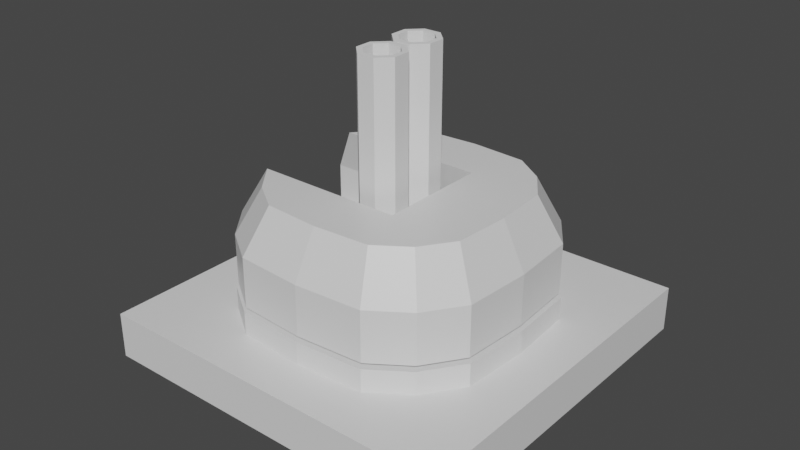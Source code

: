 # Source: gimbaled_multicannon.blend  (saved by Blender 2.83.19; exported with 4.5.12 LTS)
import bpy
from mathutils import Matrix  # noqa: F401  (used for matrix-valued properties, if any)

bpy.ops.wm.read_factory_settings(use_empty=True)
scene = bpy.context.scene
scene.name = 'Scene'

# ---- collections
col_collection = bpy.data.collections.new('Collection'); scene.collection.children.link(col_collection)

# ---- materials (node trees are filled in below, after node groups)
mat_material = bpy.data.materials.new('Material')
mat_material.alpha_threshold = 0.0
mat_material.use_transparent_shadow = False
mat_material.line_color = (0.0, 0.0, 0.0, 1.0)

# ---- material node trees
mat_material.use_nodes = True; mat_material.node_tree.nodes.clear()
_N = mat_material.node_tree.nodes; _L = mat_material.node_tree.links
n0 = _N.new('ShaderNodeOutputMaterial'); n0.name = 'Material Output'; n0.location = (300, 300)
n1 = _N.new('ShaderNodeBsdfPrincipled'); n1.name = 'Principled BSDF'; n1.location = (10, 300)
n1.distribution = 'GGX'
n1.subsurface_method = 'BURLEY'
n1.inputs[2].default_value = 0.4
n1.inputs[3].default_value = 1.45
n1.inputs[27].default_value = (0.0, 0.0, 0.0, 1.0)
n1.inputs[28].default_value = 1.0
_L.new(n1.outputs[0], n0.inputs[0])
n0.is_active_output = True

# ---- world
world_world = bpy.data.worlds.new('World'); scene.world = world_world
world_world.use_nodes = True; world_world.node_tree.nodes.clear()
_N = world_world.node_tree.nodes; _L = world_world.node_tree.links
n0 = _N.new('ShaderNodeOutputWorld'); n0.name = 'World Output'; n0.location = (300, 300)
n1 = _N.new('ShaderNodeBackground'); n1.name = 'Background'; n1.location = (10, 300)
n1.inputs[0].default_value = (0.05088, 0.05088, 0.05088, 1.0)
_L.new(n1.outputs[0], n0.inputs[0])
n0.is_active_output = True
world_world.color = (0.05088, 0.05088, 0.05088)
world_world.use_sun_shadow = False
world_world.sun_shadow_jitter_overblur = 0.0

# ---- meshes
me_cube = bpy.data.meshes.new('Cube')
me_cube.from_pydata([(4.0, 4.0, -3.0), (4.0, 4.0, -4.0), (4.0, -4.0, -3.0), (4.0, -4.0, -4.0), (-4.0, 4.0, -3.0), (-4.0, 4.0, -4.0), (-4.0, -4.0, -3.0), (-4.0, -4.0, -4.0), (-1.0, 1.0, -5.0), (-1.0, -1.0, -5.0), (1.0, 1.0, -5.0), (1.0, -1.0, -5.0), (2.329, -2.329, -3.0), (-2.329, -2.329, -3.0), (2.329, 2.329, -3.0), (-2.329, 2.329, -3.0), (0.0, -3.0, -3.0), (3.0, 0.0, -3.0), (-3.0, 0.0, -3.0), (0.0, 3.0, -3.0), (-1.5, -2.9, -3.0), (2.9, -1.5, -3.0), (-3.0, 1.5, -3.0), (1.5, 2.9, -3.0), (1.5, -2.9, -3.0), (2.9, 1.5, -3.0), (-3.0, -1.5, -3.0), (-1.5, 2.9, -3.0), (-1.5, -2.9, -2.5), (-2.329, -2.329, -2.5), (2.9, -1.5, -2.5), (2.329, -2.329, -2.5), (-3.0, 1.5, -2.5), (-2.329, 2.329, -2.5), (1.5, 2.9, -2.5), (2.329, 2.329, -2.5), (1.5, -2.9, -2.5), (0.0, -3.0, -2.5), (2.9, 1.5, -2.5), (3.0, 0.0, -2.5), (-3.0, -1.5, -2.5), (-3.0, 0.0, -2.5), (-1.5, 2.9, -2.5), (0.0, 3.0, -2.5), (1.349, -2.61, -2.4), (2.095, 2.096, -2.4), (1.349, 2.61, -2.4), (-2.097, 2.096, -2.4), (-2.701, 1.35, -2.4), (2.095, -2.096, -2.4), (2.609, -1.35, -2.4), (-2.097, -2.096, -2.4), (-1.351, -2.61, -2.4), (-1.351, -2.61, -2.5), (-2.097, -2.096, -2.5), (2.609, -1.35, -2.5), (2.095, -2.096, -2.5), (-2.701, 1.35, -2.5), (-2.097, 2.096, -2.5), (1.349, 2.61, -2.5), (2.095, 2.096, -2.5), (1.349, -2.61, -2.5), (-0.0008, -2.7, -2.5), (2.609, 1.35, -2.5), (2.699, 1.907e-09, -2.5), (-2.701, -1.35, -2.5), (-2.701, 1.907e-09, -2.5), (-1.351, 2.61, -2.5), (-0.0008, 2.7, -2.5), (1.481, 2.863, -2.4), (-0.0001021, -2.962, -2.4), (1.481, -2.863, -2.4), (2.962, 2.092e-09, -2.4), (2.863, 1.481, -2.4), (-2.962, 2.092e-09, -2.4), (-2.962, -1.481, -2.4), (-0.0001021, 2.962, -2.4), (-1.481, 2.863, -2.4), (-0.0008, -2.7, -2.4), (2.609, 1.35, -2.4), (2.699, 1.907e-09, -2.4), (-2.701, -1.35, -2.4), (-2.701, 1.907e-09, -2.4), (-1.351, 2.61, -2.4), (-0.0008, 2.7, -2.4), (2.299, 2.299, -2.4), (-2.962, 1.481, -2.4), (-2.299, 2.299, -2.4), (2.863, -1.481, -2.4), (2.299, -2.299, -2.4), (-1.481, -2.863, -2.4), (-2.299, -2.299, -2.4), (1.481, -2.863, -1.3), (2.299, 2.299, -1.3), (1.481, 2.863, -1.3), (-2.299, 2.299, -1.3), (-2.962, 1.481, -1.3), (2.299, -2.299, -1.3), (2.863, -1.481, -1.3), (-2.299, -2.299, -1.3), (-1.481, -2.863, -1.3), (-1.481, -2.863, -2.3), (-2.299, -2.299, -2.3), (2.863, -1.481, -2.3), (2.299, -2.299, -2.3), (-2.962, 1.481, -2.3), (-2.299, 2.299, -2.3), (1.481, 2.863, -2.3), (2.299, 2.299, -2.3), (1.481, -2.863, -2.3), (-0.0001021, -2.962, -2.3), (2.863, 1.481, -2.3), (2.962, 2.092e-09, -2.3), (-2.962, -1.481, -2.3), (-2.962, 2.092e-09, -2.3), (-1.481, 2.863, -2.3), (-0.0001021, 2.962, -2.3), (2.467, -5.179e-09, -0.3), (2.385, 1.223, -0.3), (0.01992, 2.447, -0.3), (-1.204, 2.365, -0.3), (-0.4485, 2.092e-09, -2.3), (-0.4485, 1.481, -2.3), (0.01992, -2.447, -0.3), (1.02, -1.223, -0.3), (-0.4485, -1.481, -2.3), (-0.0001021, -2.962, -1.3), (2.863, 1.481, -1.3), (2.962, 2.092e-09, -1.3), (-1.481, 2.863, -1.3), (-0.0001021, 2.962, -1.3), (0.5515, 2.092e-09, -1.3), (-2.962, -1.481, -1.3), (0.5515, 1.481, -1.3), (0.5515, -1.481, -1.3), (1.243, -2.365, -0.3), (1.243, 2.365, -0.3), (1.919, 1.899, -0.3), (-2.427, 1.223, -0.3), (-1.879, 1.899, -0.3), (2.385, -1.223, -0.3), (1.919, -1.899, -0.3), (-1.204, -2.365, -0.3), (-1.879, -1.899, -0.3), (1.02, 1.223, -0.3), (1.02, -5.179e-09, -0.3), (1.243, -5.179e-09, -0.3), (0.8289, -5.179e-09, -0.3), (-2.427, -1.223, -0.3), (0.8289, 1.223, -0.3), (1.243, 1.223, -0.3), (1.243, -1.223, -0.3), (0.8289, -1.223, -0.3)], [], [(6, 2, 12, 24, 16, 20, 13), (3, 2, 6, 7), (7, 6, 4, 5), (7, 5, 8, 9), (1, 0, 2, 3), (5, 4, 0, 1), (8, 10, 11, 9), (1, 3, 11, 10), (5, 1, 10, 8), (3, 7, 9, 11), (21, 17, 39, 30), (4, 6, 13, 26, 18, 22, 15), (2, 0, 14, 25, 17, 21, 12), (0, 4, 15, 27, 19, 23, 14), (15, 22, 32, 33), (17, 25, 38, 39), (20, 16, 37, 28), (12, 21, 30, 31), (27, 15, 33, 42), (16, 24, 36, 37), (13, 20, 28, 29), (26, 13, 29, 40), (25, 14, 35, 38), (24, 12, 31, 36), (23, 19, 43, 34), (19, 27, 42, 43), (22, 18, 41, 32), (14, 23, 34, 35), (18, 26, 40, 41), (40, 29, 54, 65), (35, 34, 59, 60), (38, 35, 60, 63), (33, 32, 57, 58), (36, 31, 56, 61), (31, 30, 55, 56), (34, 43, 68, 59), (29, 28, 53, 54), (43, 42, 67, 68), (32, 41, 66, 57), (41, 40, 65, 66), (30, 39, 64, 55), (39, 38, 63, 64), (28, 37, 62, 53), (42, 33, 58, 67), (37, 36, 61, 62), (59, 68, 84, 46), (54, 53, 52, 51), (68, 67, 83, 84), (57, 66, 82, 48), (66, 65, 81, 82), (55, 64, 80, 50), (64, 63, 79, 80), (53, 62, 78, 52), (67, 58, 47, 83), (62, 61, 44, 78), (65, 54, 51, 81), (60, 59, 46, 45), (63, 60, 45, 79), (58, 57, 48, 47), (61, 56, 49, 44), (56, 55, 50, 49), (52, 78, 70, 90), (80, 79, 73, 72), (83, 47, 87, 77), (82, 81, 75, 74), (81, 51, 91, 75), (51, 52, 90, 91), (84, 83, 77, 76), (79, 45, 85, 73), (49, 50, 88, 89), (44, 49, 89, 71), (47, 48, 86, 87), (46, 84, 76, 69), (45, 46, 69, 85), (48, 82, 74, 86), (78, 44, 71, 70), (50, 80, 72, 88), (75, 91, 102, 113), (74, 75, 113, 114), (73, 85, 108, 111), (72, 73, 111, 112), (71, 89, 104, 109), (70, 71, 109, 110), (69, 76, 116, 107), (85, 69, 107, 108), (86, 74, 114, 105), (87, 86, 105, 106), (88, 72, 112, 103), (89, 88, 103, 104), (90, 70, 110, 101), (77, 87, 106, 115), (76, 77, 115, 116), (91, 90, 101, 102), (103, 112, 128, 98), (112, 111, 127, 128), (105, 122, 133, 96), (122, 105, 114, 121), (101, 110, 126, 100), (115, 106, 95, 129), (110, 109, 92, 126), (113, 102, 99, 132), (108, 107, 94, 93), (111, 108, 93, 127), (106, 105, 96, 95), (125, 113, 132, 134), (122, 121, 131, 133), (109, 104, 97, 92), (104, 103, 98, 97), (121, 114, 113, 125), (131, 134, 152, 147), (100, 126, 123, 142), (130, 129, 120, 119), (99, 100, 142, 143), (129, 95, 139, 120), (97, 98, 140, 141), (96, 133, 149, 138), (132, 99, 143, 148), (95, 96, 138, 139), (127, 93, 137, 118), (93, 94, 136, 137), (92, 97, 141, 135), (134, 132, 148, 152), (133, 131, 147, 149), (116, 115, 129, 130), (121, 125, 134, 131), (102, 101, 100, 99), (107, 116, 130, 94), (152, 148, 143, 142), (151, 124, 123, 135), (150, 144, 145, 146), (144, 149, 147, 145), (119, 120, 149, 144), (120, 139, 138, 149), (118, 150, 146, 117), (137, 136, 150, 118), (136, 119, 144, 150), (140, 151, 135, 141), (117, 146, 151, 140), (146, 145, 124, 151), (124, 152, 142, 123), (145, 147, 152, 124), (98, 128, 117, 140), (128, 127, 118, 117), (126, 92, 135, 123), (94, 130, 119, 136)])
_uv = me_cube.uv_layers.new(name='UVMap')
_uv.uv.foreach_set('vector', [0.625, 1.0, 0.625, 0.75, 0.625, 0.75, 0.625, 0.8125, 0.625, 0.875, 0.625, 0.9375, 0.625, 1.0, 0.375, 0.75, 0.625, 0.75, 0.625, 1.0, 0.375, 1.0, 0.375, 0.0, 0.625, 0.0, 0.625, 0.25, 0.375, 0.25, 0.375, 0.0, 0.375, 0.25, 0.375, 0.25, 0.375, 0.0, 0.375, 0.5, 0.625, 0.5, 0.625, 0.75, 0.375, 0.75, 0.375, 0.25, 0.625, 0.25, 0.625, 0.5, 0.375, 0.5, 0.125, 0.5, 0.375, 0.5, 0.375, 0.75, 0.125, 0.75, 0.375, 0.5, 0.375, 0.75, 0.375, 0.75, 0.375, 0.5, 0.375, 0.25, 0.375, 0.5, 0.375, 0.5, 0.375, 0.25, 0.375, 0.75, 0.375, 1.0, 0.375, 1.0, 0.375, 0.75, 0.625, 0.6875, 0.625, 0.625, 0.625, 0.625, 0.625, 0.6875, 0.625, 0.25, 0.625, 0.0, 0.625, 0.0, 0.625, 0.0625, 0.625, 0.125, 0.625, 0.1875, 0.625, 0.25, 0.625, 0.75, 0.625, 0.5, 0.625, 0.5, 0.625, 0.5625, 0.625, 0.625, 0.625, 0.6875, 0.625, 0.75, 0.625, 0.5, 0.625, 0.25, 0.625, 0.25, 0.625, 0.3125, 0.625, 0.375, 0.625, 0.4375, 0.625, 0.5, 0.625, 0.25, 0.625, 0.1875, 0.625, 0.1875, 0.625, 0.25, 0.625, 0.625, 0.625, 0.5625, 0.625, 0.5625, 0.625, 0.625, 0.625, 0.9375, 0.625, 0.875, 0.625, 0.875, 0.625, 0.9375, 0.625, 0.75, 0.625, 0.6875, 0.625, 0.6875, 0.625, 0.75, 0.625, 0.3125, 0.625, 0.25, 0.625, 0.25, 0.625, 0.3125, 0.625, 0.875, 0.625, 0.8125, 0.625, 0.8125, 0.625, 0.875, 0.625, 1.0, 0.625, 0.9375, 0.625, 0.9375, 0.625, 1.0, 0.625, 0.0625, 0.625, 0.0, 0.625, 0.0, 0.625, 0.0625, 0.625, 0.5625, 0.625, 0.5, 0.625, 0.5, 0.625, 0.5625, 0.625, 0.8125, 0.625, 0.75, 0.625, 0.75, 0.625, 0.8125, 0.625, 0.4375, 0.625, 0.375, 0.625, 0.375, 0.625, 0.4375, 0.625, 0.375, 0.625, 0.3125, 0.625, 0.3125, 0.625, 0.375, 0.625, 0.1875, 0.625, 0.125, 0.625, 0.125, 0.625, 0.1875, 0.625, 0.5, 0.625, 0.4375, 0.625, 0.4375, 0.625, 0.5, 0.625, 0.125, 0.625, 0.0625, 0.625, 0.0625, 0.625, 0.125, 0.625, 0.0625, 0.625, 0.0, 0.625, 0.0, 0.625, 0.0625, 0.625, 0.5, 0.625, 0.4375, 0.625, 0.4375, 0.625, 0.5, 0.625, 0.5625, 0.625, 0.5, 0.625, 0.5, 0.625, 0.5625, 0.625, 0.25, 0.625, 0.1875, 0.625, 0.1875, 0.625, 0.25, 0.625, 0.8125, 0.625, 0.75, 0.625, 0.75, 0.625, 0.8125, 0.625, 0.75, 0.625, 0.6875, 0.625, 0.6875, 0.625, 0.75, 0.625, 0.4375, 0.625, 0.375, 0.625, 0.375, 0.625, 0.4375, 0.625, 1.0, 0.625, 0.9375, 0.625, 0.9375, 0.625, 1.0, 0.625, 0.375, 0.625, 0.3125, 0.625, 0.3125, 0.625, 0.375, 0.625, 0.1875, 0.625, 0.125, 0.625, 0.125, 0.625, 0.1875, 0.625, 0.125, 0.625, 0.0625, 0.625, 0.0625, 0.625, 0.125, 0.625, 0.6875, 0.625, 0.625, 0.625, 0.625, 0.625, 0.6875, 0.625, 0.625, 0.625, 0.5625, 0.625, 0.5625, 0.625, 0.625, 0.625, 0.9375, 0.625, 0.875, 0.625, 0.875, 0.625, 0.9375, 0.625, 0.3125, 0.625, 0.25, 0.625, 0.25, 0.625, 0.3125, 0.625, 0.875, 0.625, 0.8125, 0.625, 0.8125, 0.625, 0.875, 0.625, 0.4375, 0.625, 0.375, 0.625, 0.375, 0.625, 0.4375, 0.625, 1.0, 0.625, 0.9375, 0.625, 0.9375, 0.625, 1.0, 0.625, 0.375, 0.625, 0.3125, 0.625, 0.3125, 0.625, 0.375, 0.625, 0.1875, 0.625, 0.125, 0.625, 0.125, 0.625, 0.1875, 0.625, 0.125, 0.625, 0.0625, 0.625, 0.0625, 0.625, 0.125, 0.625, 0.6875, 0.625, 0.625, 0.625, 0.625, 0.625, 0.6875, 0.625, 0.625, 0.625, 0.5625, 0.625, 0.5625, 0.625, 0.625, 0.625, 0.9375, 0.625, 0.875, 0.625, 0.875, 0.625, 0.9375, 0.625, 0.3125, 0.625, 0.25, 0.625, 0.25, 0.625, 0.3125, 0.625, 0.875, 0.625, 0.8125, 0.625, 0.8125, 0.625, 0.875, 0.625, 0.0625, 0.625, 0.0, 0.625, 0.0, 0.625, 0.0625, 0.625, 0.5, 0.625, 0.4375, 0.625, 0.4375, 0.625, 0.5, 0.625, 0.5625, 0.625, 0.5, 0.625, 0.5, 0.625, 0.5625, 0.625, 0.25, 0.625, 0.1875, 0.625, 0.1875, 0.625, 0.25, 0.625, 0.8125, 0.625, 0.75, 0.625, 0.75, 0.625, 0.8125, 0.625, 0.75, 0.625, 0.6875, 0.625, 0.6875, 0.625, 0.75, 0.625, 0.9375, 0.625, 0.875, 0.625, 0.875, 0.625, 0.9375, 0.625, 0.625, 0.625, 0.5625, 0.625, 0.5625, 0.625, 0.625, 0.625, 0.3125, 0.625, 0.25, 0.625, 0.25, 0.625, 0.3125, 0.625, 0.125, 0.625, 0.0625, 0.625, 0.0625, 0.625, 0.125, 0.625, 0.0625, 0.625, 0.0, 0.625, 0.0, 0.625, 0.0625, 0.625, 1.0, 0.625, 0.9375, 0.625, 0.9375, 0.625, 1.0, 0.625, 0.375, 0.625, 0.3125, 0.625, 0.3125, 0.625, 0.375, 0.625, 0.5625, 0.625, 0.5, 0.625, 0.5, 0.625, 0.5625, 0.625, 0.75, 0.625, 0.6875, 0.625, 0.6875, 0.625, 0.75, 0.625, 0.8125, 0.625, 0.75, 0.625, 0.75, 0.625, 0.8125, 0.625, 0.25, 0.625, 0.1875, 0.625, 0.1875, 0.625, 0.25, 0.625, 0.4375, 0.625, 0.375, 0.625, 0.375, 0.625, 0.4375, 0.625, 0.5, 0.625, 0.4375, 0.625, 0.4375, 0.625, 0.5, 0.625, 0.1875, 0.625, 0.125, 0.625, 0.125, 0.625, 0.1875, 0.625, 0.875, 0.625, 0.8125, 0.625, 0.8125, 0.625, 0.875, 0.625, 0.6875, 0.625, 0.625, 0.625, 0.625, 0.625, 0.6875, 0.625, 0.0625, 0.625, 0.0, 0.625, 0.0, 0.625, 0.0625, 0.625, 0.125, 0.625, 0.0625, 0.625, 0.0625, 0.625, 0.125, 0.625, 0.5625, 0.625, 0.5, 0.625, 0.5, 0.625, 0.5625, 0.625, 0.625, 0.625, 0.5625, 0.625, 0.5625, 0.625, 0.625, 0.625, 0.8125, 0.625, 0.75, 0.625, 0.75, 0.625, 0.8125, 0.625, 0.875, 0.625, 0.8125, 0.625, 0.8125, 0.625, 0.875, 0.625, 0.4375, 0.625, 0.375, 0.625, 0.375, 0.625, 0.4375, 0.625, 0.5, 0.625, 0.4375, 0.625, 0.4375, 0.625, 0.5, 0.625, 0.1875, 0.625, 0.125, 0.625, 0.125, 0.625, 0.1875, 0.625, 0.25, 0.625, 0.1875, 0.625, 0.1875, 0.625, 0.25, 0.625, 0.6875, 0.625, 0.625, 0.625, 0.625, 0.625, 0.6875, 0.625, 0.75, 0.625, 0.6875, 0.625, 0.6875, 0.625, 0.75, 0.625, 0.9375, 0.625, 0.875, 0.625, 0.875, 0.625, 0.9375, 0.625, 0.3125, 0.625, 0.25, 0.625, 0.25, 0.625, 0.3125, 0.625, 0.375, 0.625, 0.3125, 0.625, 0.3125, 0.625, 0.375, 0.625, 1.0, 0.625, 0.9375, 0.625, 0.9375, 0.625, 1.0, 0.625, 0.6875, 0.625, 0.625, 0.625, 0.625, 0.625, 0.6875, 0.625, 0.625, 0.625, 0.5625, 0.625, 0.5625, 0.625, 0.625, 0.875, 0.5625, 0.8125, 0.5625, 0.8125, 0.5625, 0.875, 0.5625, 0.8125, 0.5625, 0.875, 0.5625, 0.875, 0.625, 0.8125, 0.625, 0.625, 0.9375, 0.625, 0.875, 0.625, 0.875, 0.625, 0.9375, 0.625, 0.3125, 0.625, 0.25, 0.625, 0.25, 0.625, 0.3125, 0.625, 0.875, 0.625, 0.8125, 0.625, 0.8125, 0.625, 0.875, 0.625, 0.0625, 0.625, 0.0, 0.625, 0.0, 0.625, 0.0625, 0.625, 0.5, 0.625, 0.4375, 0.625, 0.4375, 0.625, 0.5, 0.625, 0.5625, 0.625, 0.5, 0.625, 0.5, 0.625, 0.5625, 0.625, 0.25, 0.625, 0.1875, 0.625, 0.1875, 0.625, 0.25, 0.8125, 0.6875, 0.875, 0.6875, 0.875, 0.6875, 0.8125, 0.6875, 0.8125, 0.5625, 0.8125, 0.625, 0.8125, 0.625, 0.8125, 0.5625, 0.625, 0.8125, 0.625, 0.75, 0.625, 0.75, 0.625, 0.8125, 0.625, 0.75, 0.625, 0.6875, 0.625, 0.6875, 0.625, 0.75, 0.8125, 0.625, 0.875, 0.625, 0.875, 0.6875, 0.8125, 0.6875, 0.8125, 0.625, 0.8125, 0.6875, 0.8125, 0.6875, 0.8125, 0.625, 0.625, 0.9375, 0.625, 0.875, 0.625, 0.875, 0.625, 0.9375, 0.625, 0.375, 0.625, 0.3125, 0.625, 0.3125, 0.625, 0.375, 0.625, 1.0, 0.625, 0.9375, 0.625, 0.9375, 0.625, 1.0, 0.625, 0.3125, 0.625, 0.25, 0.625, 0.25, 0.625, 0.3125, 0.625, 0.75, 0.625, 0.6875, 0.625, 0.6875, 0.625, 0.75, 0.875, 0.5625, 0.8125, 0.5625, 0.8125, 0.5625, 0.875, 0.5625, 0.625, 0.0625, 0.625, 0.0, 0.625, 0.0, 0.625, 0.0625, 0.625, 0.25, 0.625, 0.1875, 0.625, 0.1875, 0.625, 0.25, 0.625, 0.5625, 0.625, 0.5, 0.625, 0.5, 0.625, 0.5625, 0.625, 0.5, 0.625, 0.4375, 0.625, 0.4375, 0.625, 0.5, 0.625, 0.8125, 0.625, 0.75, 0.625, 0.75, 0.625, 0.8125, 0.8125, 0.6875, 0.875, 0.6875, 0.875, 0.6875, 0.8125, 0.6875, 0.8125, 0.5625, 0.8125, 0.625, 0.8125, 0.625, 0.8125, 0.5625, 0.625, 0.375, 0.625, 0.3125, 0.625, 0.3125, 0.625, 0.375, 0.8125, 0.625, 0.8125, 0.6875, 0.8125, 0.6875, 0.8125, 0.625, 0.625, 1.0, 0.625, 0.9375, 0.625, 0.9375, 0.625, 1.0, 0.625, 0.4375, 0.625, 0.375, 0.625, 0.375, 0.625, 0.4375, 0.8125, 0.6875, 0.875, 0.6875, 0.875, 0.75, 0.8125, 0.75, 0.6875, 0.6875, 0.75, 0.6875, 0.75, 0.75, 0.6875, 0.75, 0.6875, 0.5625, 0.75, 0.5625, 0.75, 0.625, 0.6875, 0.625, 0.75, 0.5625, 0.8125, 0.5625, 0.8125, 0.625, 0.75, 0.625, 0.75, 0.5, 0.8125, 0.5, 0.8125, 0.5625, 0.75, 0.5625, 0.8125, 0.5, 0.875, 0.5, 0.875, 0.5625, 0.8125, 0.5625, 0.625, 0.5625, 0.6875, 0.5625, 0.6875, 0.625, 0.625, 0.625, 0.625, 0.5, 0.6875, 0.5, 0.6875, 0.5625, 0.625, 0.5625, 0.6875, 0.5, 0.75, 0.5, 0.75, 0.5625, 0.6875, 0.5625, 0.625, 0.6875, 0.6875, 0.6875, 0.6875, 0.75, 0.625, 0.75, 0.625, 0.625, 0.6875, 0.625, 0.6875, 0.6875, 0.625, 0.6875, 0.6875, 0.625, 0.75, 0.625, 0.75, 0.6875, 0.6875, 0.6875, 0.75, 0.6875, 0.8125, 0.6875, 0.8125, 0.75, 0.75, 0.75, 0.75, 0.625, 0.8125, 0.625, 0.8125, 0.6875, 0.75, 0.6875, 0.625, 0.6875, 0.625, 0.625, 0.625, 0.625, 0.625, 0.6875, 0.625, 0.625, 0.625, 0.5625, 0.625, 0.5625, 0.625, 0.625, 0.625, 0.875, 0.625, 0.8125, 0.625, 0.8125, 0.625, 0.875, 0.625, 0.4375, 0.625, 0.375, 0.625, 0.375, 0.625, 0.4375])
me_cube.materials.append(mat_material)
me_cube.use_remesh_preserve_volume = False
me_cube.use_remesh_preserve_attributes = False
me_cube.use_mirror_vertex_groups = False
me_cube.update()
me_cylinder = bpy.data.meshes.new('Cylinder')
me_cylinder.from_pydata([(-0.1913, 0.4619, -2.5), (-0.1913, 0.4619, 2.5), (0.1913, 0.4619, -2.5), (0.1913, 0.4619, 2.5), (0.4619, 0.1913, -2.5), (0.4619, 0.1913, 2.5), (0.4619, -0.1913, -2.5), (0.4619, -0.1913, 2.5), (0.1913, -0.4619, -2.5), (0.1913, -0.4619, 2.5), (-0.1913, -0.4619, -2.5), (-0.1913, -0.4619, 2.5), (-0.4619, -0.1913, -2.5), (-0.4619, -0.1913, 2.5), (-0.4619, 0.1913, -2.5), (-0.4619, 0.1913, 2.5), (0.1435, 0.3465, 2.5), (-0.1435, 0.3465, 2.5), (0.3465, 0.1435, 2.5), (0.3465, -0.1435, 2.5), (0.1435, -0.3465, 2.5), (-0.1435, -0.3465, 2.5), (-0.3465, -0.1435, 2.5), (-0.3465, 0.1435, 2.5), (0.1435, 0.3465, -1.928), (-0.1435, 0.3465, -1.928), (0.3465, 0.1435, -1.928), (0.3465, -0.1435, -1.928), (0.1435, -0.3465, -1.928), (-0.1435, -0.3465, -1.928), (-0.3465, -0.1435, -1.928), (-0.3465, 0.1435, -1.928)], [], [(0, 1, 3, 2), (2, 3, 5, 4), (4, 5, 7, 6), (6, 7, 9, 8), (8, 9, 11, 10), (10, 11, 13, 12), (13, 11, 21, 22), (12, 13, 15, 14), (14, 15, 1, 0), (0, 2, 4, 6, 8, 10, 12, 14), (21, 20, 28, 29), (9, 7, 19, 20), (15, 13, 22, 23), (5, 3, 16, 18), (11, 9, 20, 21), (1, 15, 23, 17), (3, 1, 17, 16), (7, 5, 18, 19), (24, 25, 31, 30, 29, 28, 27, 26), (19, 18, 26, 27), (16, 17, 25, 24), (17, 23, 31, 25), (22, 21, 29, 30), (20, 19, 27, 28), (18, 16, 24, 26), (23, 22, 30, 31)])
_uv = me_cylinder.uv_layers.new(name='UVMap')
_uv.uv.foreach_set('vector', [1.0, 0.5, 1.0, 1.0, 0.875, 1.0, 0.875, 0.5, 0.875, 0.5, 0.875, 1.0, 0.75, 1.0, 0.75, 0.5, 0.75, 0.5, 0.75, 1.0, 0.625, 1.0, 0.625, 0.5, 0.625, 0.5, 0.625, 1.0, 0.5, 1.0, 0.5, 0.5, 0.5, 0.5, 0.5, 1.0, 0.375, 1.0, 0.375, 0.5, 0.375, 0.5, 0.375, 1.0, 0.25, 1.0, 0.25, 0.5, 0.25, 1.0, 0.375, 1.0, 0.375, 1.0, 0.25, 1.0, 0.25, 0.5, 0.25, 1.0, 0.125, 1.0, 0.125, 0.5, 0.125, 0.5, 0.125, 1.0, 0.0, 1.0, 0.0, 0.5, 0.75, 0.49, 0.9197, 0.4197, 0.99, 0.25, 0.9197, 0.08029, 0.75, 0.01, 0.5803, 0.08029, 0.51, 0.25, 0.5803, 0.4197, 0.375, 1.0, 0.5, 1.0, 0.5, 1.0, 0.375, 1.0, 0.5, 1.0, 0.625, 1.0, 0.625, 1.0, 0.5, 1.0, 0.125, 1.0, 0.25, 1.0, 0.25, 1.0, 0.125, 1.0, 0.75, 1.0, 0.875, 1.0, 0.875, 1.0, 0.75, 1.0, 0.375, 1.0, 0.5, 1.0, 0.5, 1.0, 0.375, 1.0, 0.0, 1.0, 0.125, 1.0, 0.125, 1.0, 0.0, 1.0, 0.875, 1.0, 1.0, 1.0, 1.0, 1.0, 0.875, 1.0, 0.625, 1.0, 0.75, 1.0, 0.75, 1.0, 0.625, 1.0, 0.4197, 0.4197, 0.25, 0.49, 0.08029, 0.4197, 0.01, 0.25, 0.08029, 0.08029, 0.25, 0.01, 0.4197, 0.08029, 0.49, 0.25, 0.625, 1.0, 0.75, 1.0, 0.75, 1.0, 0.625, 1.0, 0.875, 1.0, 1.0, 1.0, 1.0, 1.0, 0.875, 1.0, 0.0, 1.0, 0.125, 1.0, 0.125, 1.0, 0.0, 1.0, 0.25, 1.0, 0.375, 1.0, 0.375, 1.0, 0.25, 1.0, 0.5, 1.0, 0.625, 1.0, 0.625, 1.0, 0.5, 1.0, 0.75, 1.0, 0.875, 1.0, 0.875, 1.0, 0.75, 1.0, 0.125, 1.0, 0.25, 1.0, 0.25, 1.0, 0.125, 1.0])
me_cylinder.use_remesh_fix_poles = True
me_cylinder.use_remesh_preserve_attributes = False
me_cylinder.use_mirror_vertex_groups = False
me_cylinder.update()
me_cylinder_001 = bpy.data.meshes.new('Cylinder.001')
me_cylinder_001.from_pydata([(-0.1913, 0.4619, -2.5), (-0.1913, 0.4619, 2.5), (0.1913, 0.4619, -2.5), (0.1913, 0.4619, 2.5), (0.4619, 0.1913, -2.5), (0.4619, 0.1913, 2.5), (0.4619, -0.1913, -2.5), (0.4619, -0.1913, 2.5), (0.1913, -0.4619, -2.5), (0.1913, -0.4619, 2.5), (-0.1913, -0.4619, -2.5), (-0.1913, -0.4619, 2.5), (-0.4619, -0.1913, -2.5), (-0.4619, -0.1913, 2.5), (-0.4619, 0.1913, -2.5), (-0.4619, 0.1913, 2.5), (0.1435, 0.3465, 2.5), (-0.1435, 0.3465, 2.5), (0.3465, 0.1435, 2.5), (0.3465, -0.1435, 2.5), (0.1435, -0.3465, 2.5), (-0.1435, -0.3465, 2.5), (-0.3465, -0.1435, 2.5), (-0.3465, 0.1435, 2.5), (0.1435, 0.3465, -1.928), (-0.1435, 0.3465, -1.928), (0.3465, 0.1435, -1.928), (0.3465, -0.1435, -1.928), (0.1435, -0.3465, -1.928), (-0.1435, -0.3465, -1.928), (-0.3465, -0.1435, -1.928), (-0.3465, 0.1435, -1.928)], [], [(0, 1, 3, 2), (2, 3, 5, 4), (4, 5, 7, 6), (6, 7, 9, 8), (8, 9, 11, 10), (10, 11, 13, 12), (13, 11, 21, 22), (12, 13, 15, 14), (14, 15, 1, 0), (0, 2, 4, 6, 8, 10, 12, 14), (21, 20, 28, 29), (9, 7, 19, 20), (15, 13, 22, 23), (5, 3, 16, 18), (11, 9, 20, 21), (1, 15, 23, 17), (3, 1, 17, 16), (7, 5, 18, 19), (24, 25, 31, 30, 29, 28, 27, 26), (19, 18, 26, 27), (16, 17, 25, 24), (17, 23, 31, 25), (22, 21, 29, 30), (20, 19, 27, 28), (18, 16, 24, 26), (23, 22, 30, 31)])
_uv = me_cylinder_001.uv_layers.new(name='UVMap')
_uv.uv.foreach_set('vector', [1.0, 0.5, 1.0, 1.0, 0.875, 1.0, 0.875, 0.5, 0.875, 0.5, 0.875, 1.0, 0.75, 1.0, 0.75, 0.5, 0.75, 0.5, 0.75, 1.0, 0.625, 1.0, 0.625, 0.5, 0.625, 0.5, 0.625, 1.0, 0.5, 1.0, 0.5, 0.5, 0.5, 0.5, 0.5, 1.0, 0.375, 1.0, 0.375, 0.5, 0.375, 0.5, 0.375, 1.0, 0.25, 1.0, 0.25, 0.5, 0.25, 1.0, 0.375, 1.0, 0.375, 1.0, 0.25, 1.0, 0.25, 0.5, 0.25, 1.0, 0.125, 1.0, 0.125, 0.5, 0.125, 0.5, 0.125, 1.0, 0.0, 1.0, 0.0, 0.5, 0.75, 0.49, 0.9197, 0.4197, 0.99, 0.25, 0.9197, 0.08029, 0.75, 0.01, 0.5803, 0.08029, 0.51, 0.25, 0.5803, 0.4197, 0.375, 1.0, 0.5, 1.0, 0.5, 1.0, 0.375, 1.0, 0.5, 1.0, 0.625, 1.0, 0.625, 1.0, 0.5, 1.0, 0.125, 1.0, 0.25, 1.0, 0.25, 1.0, 0.125, 1.0, 0.75, 1.0, 0.875, 1.0, 0.875, 1.0, 0.75, 1.0, 0.375, 1.0, 0.5, 1.0, 0.5, 1.0, 0.375, 1.0, 0.0, 1.0, 0.125, 1.0, 0.125, 1.0, 0.0, 1.0, 0.875, 1.0, 1.0, 1.0, 1.0, 1.0, 0.875, 1.0, 0.625, 1.0, 0.75, 1.0, 0.75, 1.0, 0.625, 1.0, 0.4197, 0.4197, 0.25, 0.49, 0.08029, 0.4197, 0.01, 0.25, 0.08029, 0.08029, 0.25, 0.01, 0.4197, 0.08029, 0.49, 0.25, 0.625, 1.0, 0.75, 1.0, 0.75, 1.0, 0.625, 1.0, 0.875, 1.0, 1.0, 1.0, 1.0, 1.0, 0.875, 1.0, 0.0, 1.0, 0.125, 1.0, 0.125, 1.0, 0.0, 1.0, 0.25, 1.0, 0.375, 1.0, 0.375, 1.0, 0.25, 1.0, 0.5, 1.0, 0.625, 1.0, 0.625, 1.0, 0.5, 1.0, 0.75, 1.0, 0.875, 1.0, 0.875, 1.0, 0.75, 1.0, 0.125, 1.0, 0.25, 1.0, 0.25, 1.0, 0.125, 1.0])
me_cylinder_001.use_remesh_fix_poles = True
me_cylinder_001.use_remesh_preserve_attributes = False
me_cylinder_001.use_mirror_vertex_groups = False
me_cylinder_001.update()
me_cylinder_002 = bpy.data.meshes.new('Cylinder.002')
me_cylinder_002.from_pydata([(0.0, 1.0, 1.0), (0.0, -1.0, 1.0), (0.7071, 1.0, 0.7071), (0.7071, -1.0, 0.7071), (1.0, 1.0, 0.0), (1.0, -1.0, -8.742e-08), (0.7071, 1.0, -0.7071), (0.7071, -1.0, -0.7071), (-8.742e-08, 1.0, -1.0), (-8.742e-08, -1.0, -1.0), (-0.7071, 1.0, -0.7071), (-0.7071, -1.0, -0.7071), (-1.0, 1.0, 5.564e-08), (-1.0, -1.0, -3.179e-08), (-0.7071, 1.0, 0.7071), (-0.7071, -1.0, 0.7071)], [], [(0, 1, 3, 2), (2, 3, 5, 4), (4, 5, 7, 6), (6, 7, 9, 8), (8, 9, 11, 10), (10, 11, 13, 12), (3, 1, 15, 13, 11, 9, 7, 5), (12, 13, 15, 14), (14, 15, 1, 0), (0, 2, 4, 6, 8, 10, 12, 14)])
_uv = me_cylinder_002.uv_layers.new(name='UVMap')
_uv.uv.foreach_set('vector', [1.0, 0.5, 1.0, 1.0, 0.875, 1.0, 0.875, 0.5, 0.875, 0.5, 0.875, 1.0, 0.75, 1.0, 0.75, 0.5, 0.75, 0.5, 0.75, 1.0, 0.625, 1.0, 0.625, 0.5, 0.625, 0.5, 0.625, 1.0, 0.5, 1.0, 0.5, 0.5, 0.5, 0.5, 0.5, 1.0, 0.375, 1.0, 0.375, 0.5, 0.375, 0.5, 0.375, 1.0, 0.25, 1.0, 0.25, 0.5, 0.4197, 0.4197, 0.25, 0.49, 0.08029, 0.4197, 0.01, 0.25, 0.08029, 0.08029, 0.25, 0.01, 0.4197, 0.08029, 0.49, 0.25, 0.25, 0.5, 0.25, 1.0, 0.125, 1.0, 0.125, 0.5, 0.125, 0.5, 0.125, 1.0, 0.0, 1.0, 0.0, 0.5, 0.75, 0.49, 0.9197, 0.4197, 0.99, 0.25, 0.9197, 0.08029, 0.75, 0.01, 0.5803, 0.08029, 0.51, 0.25, 0.5803, 0.4197])
me_cylinder_002.use_remesh_fix_poles = True
me_cylinder_002.use_remesh_preserve_attributes = False
me_cylinder_002.use_mirror_vertex_groups = False
me_cylinder_002.update()

# ---- objects
ob_cube = bpy.data.objects.new('Cube', me_cube)
ob_cylinder = bpy.data.objects.new('Cylinder', me_cylinder)
ob_cylinder_001 = bpy.data.objects.new('Cylinder.001', me_cylinder_001)
ob_cylinder_002 = bpy.data.objects.new('Cylinder.002', me_cylinder_002)

# ---- transforms, parenting, visibility, modifiers, constraints
ob_cube.location = (0.0, 0.0, 0.0)
ob_cube.lock_rotations_4d = False
ob_cube.empty_display_type = 'ARROWS'
ob_cube.lineart.crease_threshold = 0.0
ob_cylinder.location = (0.0, 0.5, 0.0)
ob_cylinder.lineart.crease_threshold = 0.0
ob_cylinder_001.location = (0.0, -0.5, 0.0)
ob_cylinder_001.lineart.crease_threshold = 0.0
ob_cylinder_002.location = (0.0, 0.0, -2.0)
ob_cylinder_002.lineart.crease_threshold = 0.0

# ---- collection membership
col_collection.objects.link(ob_cube)
col_collection.objects.link(ob_cylinder)
col_collection.objects.link(ob_cylinder_001)
col_collection.objects.link(ob_cylinder_002)

# ---- scene / render settings (as saved in the file)
scene.frame_start = 1; scene.frame_end = 250; scene.frame_set(0)
scene.render.engine = 'BLENDER_EEVEE_NEXT'
scene.cycles.use_denoising = False
scene.cycles.samples = 128
scene.cycles.sampling_pattern = 'TABULATED_SOBOL'
scene.cycles.use_adaptive_sampling = False
scene.cycles.use_light_tree = False
scene.view_settings.view_transform = 'Filmic'
bpy.context.view_layer.update()

# ---- added for rendering (the .blend has no active camera and no usable light): camera, sun
cam_auto = bpy.data.cameras.new('AutoCamera')
cam_auto.lens = 50.0
cam_auto.sensor_width = 36.0
cam_auto.clip_end = 1000.0
ob_auto_camera = bpy.data.objects.new('AutoCamera', cam_auto)
scene.collection.objects.link(ob_auto_camera)
ob_auto_camera.location = (12.5589, -15.0707, 8.7971)
ob_auto_camera.rotation_euler = (1.09748, -7.21219e-08, 0.694738)
scene.camera = ob_auto_camera
light_auto_sun = bpy.data.lights.new('AutoSun', 'SUN')
light_auto_sun.energy = 3.0
light_auto_sun.angle = 0.0523599
ob_auto_sun = bpy.data.objects.new('AutoSun', light_auto_sun)
scene.collection.objects.link(ob_auto_sun)
ob_auto_sun.rotation_euler = (0.872665, 0.174533, 0.523599)
bpy.context.view_layer.update()
